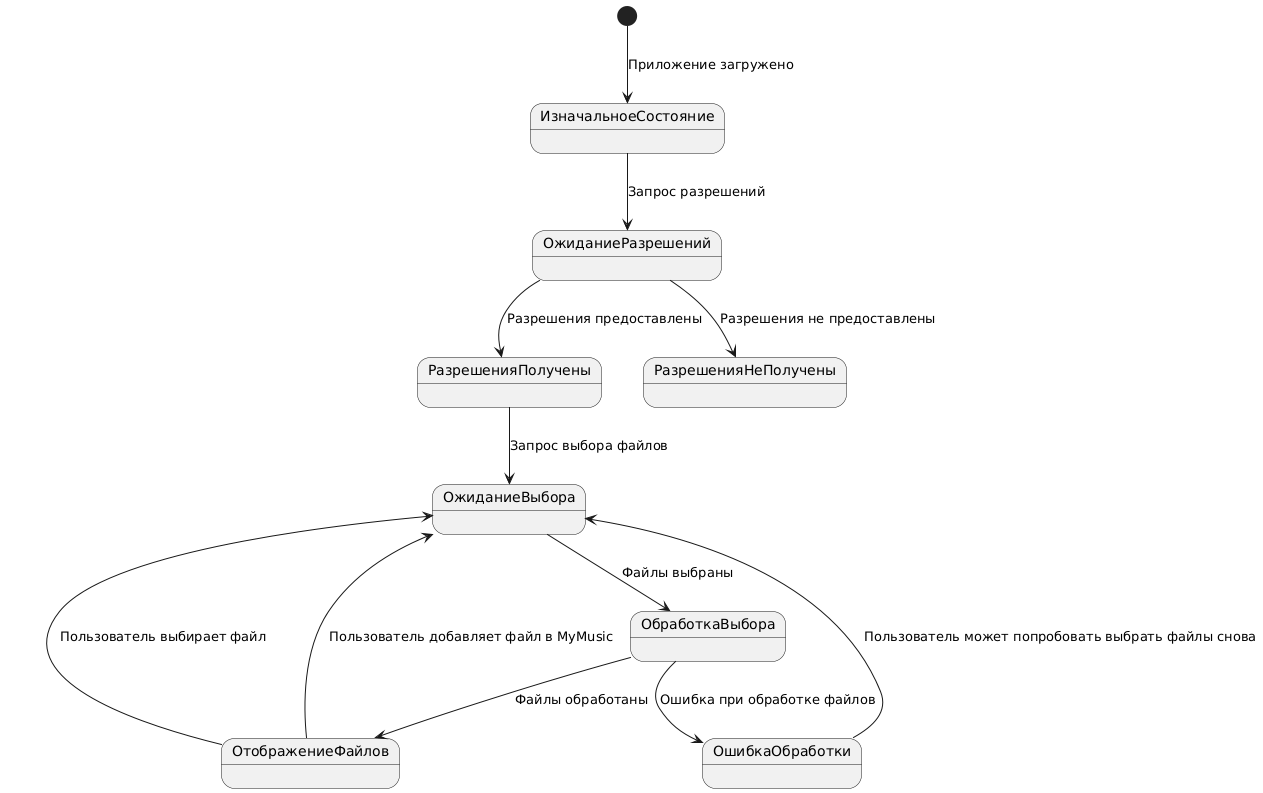

The diagram above was rendered by PlantUML. Its source (embedded in the PNG):
@startuml
[*] --> ИзначальноеСостояние : Приложение загружено
ИзначальноеСостояние --> ОжиданиеРазрешений : Запрос разрешений
ОжиданиеРазрешений --> РазрешенияПолучены : Разрешения предоставлены
ОжиданиеРазрешений --> РазрешенияНеПолучены : Разрешения не предоставлены

РазрешенияПолучены --> ОжиданиеВыбора : Запрос выбора файлов
ОжиданиеВыбора --> ОбработкаВыбора : Файлы выбраны
ОбработкаВыбора --> ОтображениеФайлов : Файлы обработаны
ОтображениеФайлов --> ОжиданиеВыбора : Пользователь выбирает файл

ОбработкаВыбора --> ОшибкаОбработки : Ошибка при обработке файлов
ОшибкаОбработки --> ОжиданиеВыбора : Пользователь может попробовать выбрать файлы снова

ОтображениеФайлов --> ОжиданиеВыбора : Пользователь добавляет файл в MyMusic
@enduml